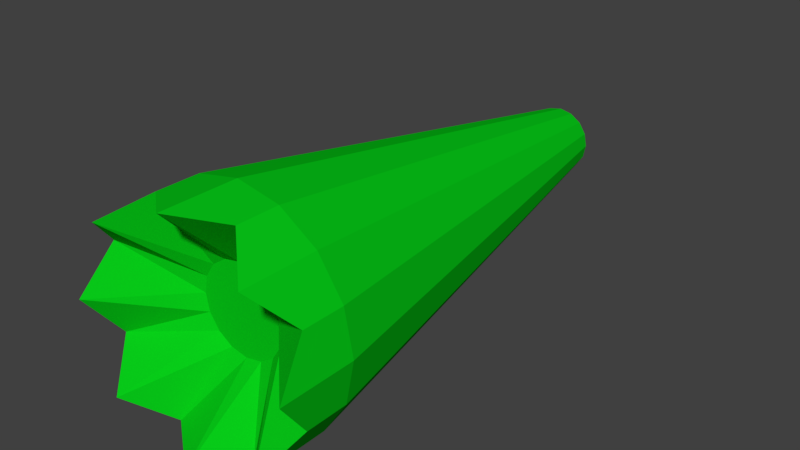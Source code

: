 # Source: carrot1.blend  (saved by Blender 2.79.0; exported with 4.5.12 LTS)
import bpy
from mathutils import Matrix  # noqa: F401  (used for matrix-valued properties, if any)

bpy.ops.wm.read_factory_settings(use_empty=True)
scene = bpy.context.scene
scene.name = 'Scene'

# ---- collections
col_collection_1 = bpy.data.collections.new('Collection 1'); scene.collection.children.link(col_collection_1)

# ---- materials (node trees are filled in below, after node groups)
mat_material = bpy.data.materials.new('Material')
mat_material.alpha_threshold = 0.0
mat_material.use_transparent_shadow = False
mat_material.diffuse_color = (0.002093, 0.5815, 0.009378, 1.0)
mat_material.roughness = 0.5

# ---- material node trees

# ---- world
world_world = bpy.data.worlds.new('World'); scene.world = world_world
world_world.color = (0.05088, 0.05088, 0.05088)
world_world.use_sun_shadow = False
world_world.sun_shadow_jitter_overblur = 0.0
world_world.cycles.sampling_method = 'MANUAL'

# ---- meshes
me_cylinder = bpy.data.meshes.new('Cylinder')
me_cylinder.from_pydata([(0.0, -0.4519, -0.25), (6.553e-09, 0.5481, -0.07409), (0.09567, -0.4519, -0.231), (0.02835, 0.5481, -0.06845), (0.1768, -0.4519, -0.1768), (0.05239, 0.5481, -0.05239), (0.231, -0.4519, -0.09567), (0.06845, 0.5481, -0.02835), (0.25, -0.4519, 4.965e-09), (0.07409, 0.5481, 7.235e-09), (0.231, -0.4519, 0.09567), (0.06845, 0.5481, 0.02835), (0.1768, -0.4519, 0.1768), (0.05239, 0.5481, 0.05239), (0.09567, -0.4519, 0.231), (0.02835, 0.5481, 0.06845), (3.775e-08, -0.4519, 0.25), (1.774e-08, 0.5481, 0.07409), (-0.09567, -0.4519, 0.231), (-0.02835, 0.5481, 0.06845), (-0.1768, -0.4519, 0.1768), (-0.05239, 0.5481, 0.05239), (-0.231, -0.4519, 0.09567), (-0.06845, 0.5481, 0.02835), (-0.25, -0.4519, -8.944e-09), (-0.07409, 0.5481, 3.113e-09), (-0.231, -0.4519, -0.09567), (-0.06845, 0.5481, -0.02835), (-0.1768, -0.4519, -0.1768), (-0.05239, 0.5481, -0.05239), (-0.09567, -0.4519, -0.231), (-0.02835, 0.5481, -0.06845), (0.0, -0.4519, -0.25), (0.09567, -0.4519, -0.231), (0.1768, -0.4519, -0.1768), (0.231, -0.4519, -0.09567), (0.25, -0.4519, 4.965e-09), (0.231, -0.4519, 0.09567), (0.1768, -0.4519, 0.1768), (0.09567, -0.4519, 0.231), (3.775e-08, -0.4519, 0.25), (-0.09567, -0.4519, 0.231), (-0.1768, -0.4519, 0.1768), (-0.231, -0.4519, 0.09567), (-0.25, -0.4519, -8.944e-09), (-0.231, -0.4519, -0.09567), (-0.1768, -0.4519, -0.1768), (-0.09567, -0.4519, -0.231), (0.0, -0.4519, -0.25), (0.09567, -0.4519, -0.231), (0.1768, -0.4519, -0.1768), (0.231, -0.4519, -0.09567), (0.25, -0.4519, 4.965e-09), (0.231, -0.4519, 0.09567), (0.1768, -0.4519, 0.1768), (0.09567, -0.4519, 0.231), (3.775e-08, -0.4519, 0.25), (-0.09567, -0.4519, 0.231), (-0.1768, -0.4519, 0.1768), (-0.231, -0.4519, 0.09567), (-0.25, -0.4519, -8.944e-09), (-0.231, -0.4519, -0.09567), (-0.1768, -0.4519, -0.1768), (-0.09567, -0.4519, -0.231), (-2.461e-08, -0.4608, -0.09706), (0.03714, -0.4608, -0.08967), (0.06863, -0.4608, -0.06863), (0.08967, -0.4608, -0.03714), (0.09706, -0.4608, -9.416e-10), (0.08967, -0.4608, 0.03714), (0.06863, -0.4608, 0.06863), (0.03714, -0.4608, 0.08967), (1.43e-08, -0.4608, 0.09706), (-0.03714, -0.4608, 0.08967), (-0.06863, -0.4608, 0.06863), (-0.08967, -0.4608, 0.03714), (-0.09706, -0.4608, -5.556e-09), (-0.08967, -0.4608, -0.03714), (-0.06863, -0.4608, -0.06863), (-0.03714, -0.4608, -0.08967), (3.275e-09, -0.6201, -0.25), (0.09567, -0.5458, -0.231), (0.1768, -0.6201, -0.1768), (0.231, -0.5458, -0.09567), (0.25, -0.6201, 2.96e-09), (0.231, -0.5458, 0.09567), (0.1768, -0.6201, 0.1768), (0.09567, -0.5458, 0.231), (4.102e-08, -0.6201, 0.25), (-0.09567, -0.5458, 0.231), (-0.1768, -0.6201, 0.1768), (-0.231, -0.5458, 0.09567), (-0.25, -0.6201, -1.095e-08), (-0.231, -0.5458, -0.09567), (-0.1768, -0.6201, -0.1768), (-0.09567, -0.5458, -0.231)], [], [(0, 1, 3, 2), (2, 3, 5, 4), (4, 5, 7, 6), (6, 7, 9, 8), (8, 9, 11, 10), (10, 11, 13, 12), (12, 13, 15, 14), (14, 15, 17, 16), (16, 17, 19, 18), (18, 19, 21, 20), (20, 21, 23, 22), (22, 23, 25, 24), (24, 25, 27, 26), (26, 27, 29, 28), (3, 1, 31, 29, 27, 25, 23, 21, 19, 17, 15, 13, 11, 9, 7, 5), (28, 29, 31, 30), (30, 31, 1, 0), (0, 2, 4, 6, 8, 10, 12, 14, 16, 18, 20, 22, 24, 26, 28, 30), (32, 47, 46, 45, 44, 43, 42, 41, 40, 39, 38, 37, 36, 35, 34, 33), (57, 58, 90, 89), (35, 36, 52, 51), (43, 44, 60, 59), (36, 37, 53, 52), (44, 45, 61, 60), (37, 38, 54, 53), (45, 46, 62, 61), (38, 39, 55, 54), (46, 47, 63, 62), (39, 40, 56, 55), (32, 33, 49, 48), (47, 32, 48, 63), (40, 41, 57, 56), (33, 34, 50, 49), (41, 42, 58, 57), (34, 35, 51, 50), (42, 43, 59, 58), (64, 65, 66, 67, 68, 69, 70, 71, 72, 73, 74, 75, 76, 77, 78, 79), (50, 51, 83, 82), (58, 59, 91, 90), (51, 52, 84, 83), (59, 60, 92, 91), (52, 53, 85, 84), (60, 61, 93, 92), (53, 54, 86, 85), (61, 62, 94, 93), (54, 55, 87, 86), (62, 63, 95, 94), (55, 56, 88, 87), (48, 49, 81, 80), (63, 48, 80, 95), (56, 57, 89, 88), (49, 50, 82, 81), (65, 64, 80, 81), (66, 65, 81, 82), (67, 66, 82, 83), (68, 67, 83, 84), (69, 68, 84, 85), (70, 69, 85, 86), (71, 70, 86, 87), (72, 71, 87, 88), (73, 72, 88, 89), (74, 73, 89, 90), (75, 74, 90, 91), (76, 75, 91, 92), (77, 76, 92, 93), (78, 77, 93, 94), (79, 78, 94, 95), (64, 79, 95, 80)])
me_cylinder.materials.append(mat_material)
me_cylinder.use_remesh_preserve_volume = False
me_cylinder.use_remesh_preserve_attributes = False
me_cylinder.use_mirror_vertex_groups = False
me_cylinder.update()

# ---- objects
ob_cylinder = bpy.data.objects.new('Cylinder', me_cylinder)

# ---- transforms, parenting, visibility, modifiers, constraints
ob_cylinder.location = (0.0, 0.0, 0.0)
ob_cylinder.lineart.crease_threshold = 0.0

# ---- collection membership
col_collection_1.objects.link(ob_cylinder)

# ---- scene / render settings (as saved in the file)
scene.frame_start = 1; scene.frame_end = 250; scene.frame_set(113)
scene.render.engine = 'BLENDER_EEVEE_NEXT'
scene.render.resolution_percentage = 50
scene.render.dither_intensity = 0.0
scene.cycles.use_denoising = False
scene.cycles.samples = 128
scene.cycles.sampling_pattern = 'TABULATED_SOBOL'
scene.cycles.use_adaptive_sampling = False
scene.cycles.use_light_tree = False
scene.cycles.blur_glossy = 0.0
scene.cycles.sample_clamp_indirect = 0.0
scene.view_settings.view_transform = 'Standard'
bpy.context.view_layer.update()

# ---- added for rendering (the .blend has no active camera and no usable light): camera, sun
cam_auto = bpy.data.cameras.new('AutoCamera')
cam_auto.lens = 50.0
cam_auto.sensor_width = 36.0
cam_auto.clip_end = 1000.0
ob_auto_camera = bpy.data.objects.new('AutoCamera', cam_auto)
scene.collection.objects.link(ob_auto_camera)
ob_auto_camera.location = (1.26343, -1.55207, 1.01075)
ob_auto_camera.rotation_euler = (1.09748, -7.21219e-08, 0.694738)
scene.camera = ob_auto_camera
light_auto_sun = bpy.data.lights.new('AutoSun', 'SUN')
light_auto_sun.energy = 3.0
light_auto_sun.angle = 0.0523599
ob_auto_sun = bpy.data.objects.new('AutoSun', light_auto_sun)
scene.collection.objects.link(ob_auto_sun)
ob_auto_sun.rotation_euler = (0.872665, 0.174533, 0.523599)
bpy.context.view_layer.update()
